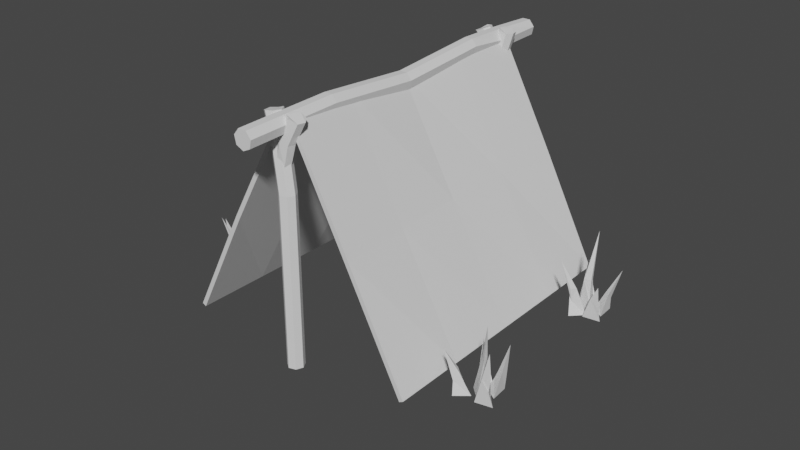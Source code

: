 # Source: HouseTier1.blend  (saved by Blender 2.82.7; exported with 4.5.12 LTS)
import bpy
from mathutils import Matrix  # noqa: F401  (used for matrix-valued properties, if any)

bpy.ops.wm.read_factory_settings(use_empty=True)
scene = bpy.context.scene
scene.name = 'Scene'

# ---- collections
col_collection = bpy.data.collections.new('Collection'); scene.collection.children.link(col_collection)

# ---- materials (node trees are filled in below, after node groups)
mat_material = bpy.data.materials.new('Material')
mat_material.alpha_threshold = 0.0
mat_material.use_transparent_shadow = False
mat_material.line_color = (0.0, 0.0, 0.0, 1.0)

# ---- material node trees
mat_material.use_nodes = True; mat_material.node_tree.nodes.clear()
_N = mat_material.node_tree.nodes; _L = mat_material.node_tree.links
n0 = _N.new('ShaderNodeOutputMaterial'); n0.name = 'Material Output'; n0.location = (300, 300)
n1 = _N.new('ShaderNodeBsdfPrincipled'); n1.name = 'Principled BSDF'; n1.location = (10, 300)
n1.distribution = 'GGX'
n1.subsurface_method = 'BURLEY'
n1.inputs[2].default_value = 0.4
n1.inputs[3].default_value = 1.45
n1.inputs[27].default_value = (0.0, 0.0, 0.0, 1.0)
n1.inputs[28].default_value = 1.0
_L.new(n1.outputs[0], n0.inputs[0])
n0.is_active_output = True

# ---- world
world_world = bpy.data.worlds.new('World'); scene.world = world_world
world_world.use_nodes = True; world_world.node_tree.nodes.clear()
_N = world_world.node_tree.nodes; _L = world_world.node_tree.links
n0 = _N.new('ShaderNodeOutputWorld'); n0.name = 'World Output'; n0.location = (300, 300)
n1 = _N.new('ShaderNodeBackground'); n1.name = 'Background'; n1.location = (10, 300)
n1.inputs[0].default_value = (0.05088, 0.05088, 0.05088, 1.0)
_L.new(n1.outputs[0], n0.inputs[0])
n0.is_active_output = True
world_world.color = (0.05088, 0.05088, 0.05088)
world_world.use_sun_shadow = False
world_world.sun_shadow_jitter_overblur = 0.0

# ---- meshes
me_cube = bpy.data.meshes.new('Cube')
me_cube.from_pydata([(1.925, 1.0, 1.008), (1.0, 1.0, -1.0), (2.707, -1.0, 1.016), (1.0, -1.0, -1.0), (-0.07498, 1.0, 1.008), (-1.0, 1.0, -1.0), (0.7071, -1.0, 1.016), (-1.0, -1.0, -1.0), (-1.0, 0.0, -1.0), (4.861, 0.0, 0.9756), (2.861, 0.0, 0.9756), (1.0, 0.0, -1.0), (-1.0, -0.5, -1.0), (3.043, -0.5, 1.019), (1.339, -0.5, 1.021), (1.0, -0.5, -1.0), (0.9523, 0.5, 1.018), (1.0, 0.5, -1.0), (-1.0, 0.5, -1.0), (2.952, 0.5, 1.018), (1.0, 1.0, 0.0), (-1.0, -1.0, 0.0), (1.0, -1.0, 0.0), (-1.0, 1.0, 0.0), (4.878, 0.0, 0.03559), (1.317, 0.0, 0.02126), (0.5609, -0.5, 0.01432), (2.561, -0.5, 0.01432), (2.561, 0.5, 0.01432), (0.5609, 0.5, 0.01432), (4.438, -1.002, 1.032), (96.24, -0.9978, -0.1259), (3.323, 0.9978, 1.021), (95.58, 1.002, -0.132), (5.599, -1.002, 1.061), (97.4, -0.9977, -0.0969), (4.484, 0.998, 1.05), (96.75, 1.002, -0.103), (97.08, 0.002306, -0.09993), (3.352, -0.002391, 0.9617), (4.513, -0.002242, 0.9907), (95.91, 0.002157, -0.1289), (96.91, 0.5023, -0.1014), (2.402, 0.4977, 1.013), (3.563, 0.4978, 1.042), (95.75, 0.5021, -0.1305), (4.058, -0.5021, 1.046), (96.08, -0.4978, -0.1274), (97.24, -0.4977, -0.09842), (3.193, -0.5023, 1.02), (50.52, -1.0, 0.4545), (51.03, 1.0, 0.4775), (49.87, 1.0, 0.4485), (51.69, -0.9998, 0.4835), (46.32, -0.0003653, 0.4159), (49.04, -6.895e-05, 0.4592), (49.63, 0.5, 0.4647), (48.47, 0.4998, 0.4356), (48.8, -0.5001, 0.4387), (49.96, -0.5, 0.4677)], [], [(13, 14, 6, 2), (22, 2, 6, 21), (29, 16, 4, 23), (12, 15, 3, 7), (27, 13, 2, 22), (23, 4, 0, 20), (28, 19, 9, 24), (18, 17, 11, 8), (26, 14, 10, 25), (19, 16, 10, 9), (21, 6, 14, 26), (24, 9, 13, 27), (8, 11, 15, 12), (9, 10, 14, 13), (0, 4, 16, 19), (5, 1, 17, 18), (20, 0, 19, 28), (25, 10, 16, 29), (8, 25, 29, 18), (1, 20, 28, 17), (11, 24, 27, 15), (7, 21, 26, 12), (12, 26, 25, 8), (17, 28, 24, 11), (5, 23, 20, 1), (15, 27, 22, 3), (18, 29, 23, 5), (3, 22, 21, 7), (43, 44, 36, 32), (52, 32, 36, 51), (59, 46, 34, 53), (42, 45, 33, 37), (57, 43, 32, 52), (53, 34, 30, 50), (58, 49, 39, 54), (48, 47, 41, 38), (56, 44, 40, 55), (49, 46, 40, 39), (51, 36, 44, 56), (54, 39, 43, 57), (38, 41, 45, 42), (39, 40, 44, 43), (30, 34, 46, 49), (35, 31, 47, 48), (50, 30, 49, 58), (55, 40, 46, 59), (38, 55, 59, 48), (31, 50, 58, 47), (41, 54, 57, 45), (37, 51, 56, 42), (42, 56, 55, 38), (47, 58, 54, 41), (35, 53, 50, 31), (45, 57, 52, 33), (48, 59, 53, 35), (33, 52, 51, 37)])
_uv = me_cube.uv_layers.new(name='UVMap')
_uv.uv.foreach_set('vector', [0.625, 0.6875, 0.875, 0.6875, 0.875, 0.75, 0.625, 0.75, 0.5, 0.75, 0.625, 0.75, 0.625, 1.0, 0.5, 1.0, 0.5, 0.1875, 0.625, 0.1875, 0.625, 0.25, 0.5, 0.25, 0.125, 0.6875, 0.375, 0.6875, 0.375, 0.75, 0.125, 0.75, 0.5, 0.6875, 0.625, 0.6875, 0.625, 0.75, 0.5, 0.75, 0.5, 0.25, 0.625, 0.25, 0.625, 0.5, 0.5, 0.5, 0.5, 0.5625, 0.625, 0.5625, 0.625, 0.625, 0.5, 0.625, 0.125, 0.5625, 0.375, 0.5625, 0.375, 0.625, 0.125, 0.625, 0.5, 0.0625, 0.625, 0.0625, 0.625, 0.125, 0.5, 0.125, 0.625, 0.5625, 0.875, 0.5625, 0.875, 0.625, 0.625, 0.625, 0.5, 0.0, 0.625, 0.0, 0.625, 0.0625, 0.5, 0.0625, 0.5, 0.625, 0.625, 0.625, 0.625, 0.6875, 0.5, 0.6875, 0.125, 0.625, 0.375, 0.625, 0.375, 0.6875, 0.125, 0.6875, 0.625, 0.625, 0.875, 0.625, 0.875, 0.6875, 0.625, 0.6875, 0.625, 0.5, 0.875, 0.5, 0.875, 0.5625, 0.625, 0.5625, 0.125, 0.5, 0.375, 0.5, 0.375, 0.5625, 0.125, 0.5625, 0.5, 0.5, 0.625, 0.5, 0.625, 0.5625, 0.5, 0.5625, 0.5, 0.125, 0.625, 0.125, 0.625, 0.1875, 0.5, 0.1875, 0.375, 0.125, 0.5, 0.125, 0.5, 0.1875, 0.375, 0.1875, 0.375, 0.5, 0.5, 0.5, 0.5, 0.5625, 0.375, 0.5625, 0.375, 0.625, 0.5, 0.625, 0.5, 0.6875, 0.375, 0.6875, 0.375, 0.0, 0.5, 0.0, 0.5, 0.0625, 0.375, 0.0625, 0.375, 0.0625, 0.5, 0.0625, 0.5, 0.125, 0.375, 0.125, 0.375, 0.5625, 0.5, 0.5625, 0.5, 0.625, 0.375, 0.625, 0.375, 0.25, 0.5, 0.25, 0.5, 0.5, 0.375, 0.5, 0.375, 0.6875, 0.5, 0.6875, 0.5, 0.75, 0.375, 0.75, 0.375, 0.1875, 0.5, 0.1875, 0.5, 0.25, 0.375, 0.25, 0.375, 0.75, 0.5, 0.75, 0.5, 1.0, 0.375, 1.0, 0.625, 0.6875, 0.875, 0.6875, 0.875, 0.75, 0.625, 0.75, 0.5, 0.75, 0.625, 0.75, 0.625, 1.0, 0.5, 1.0, 0.5, 0.1875, 0.625, 0.1875, 0.625, 0.25, 0.5, 0.25, 0.125, 0.6875, 0.375, 0.6875, 0.375, 0.75, 0.125, 0.75, 0.5, 0.6875, 0.625, 0.6875, 0.625, 0.75, 0.5, 0.75, 0.5, 0.25, 0.625, 0.25, 0.625, 0.5, 0.5, 0.5, 0.5, 0.5625, 0.625, 0.5625, 0.625, 0.625, 0.5, 0.625, 0.125, 0.5625, 0.375, 0.5625, 0.375, 0.625, 0.125, 0.625, 0.5, 0.0625, 0.625, 0.0625, 0.625, 0.125, 0.5, 0.125, 0.625, 0.5625, 0.875, 0.5625, 0.875, 0.625, 0.625, 0.625, 0.5, 0.0, 0.625, 0.0, 0.625, 0.0625, 0.5, 0.0625, 0.5, 0.625, 0.625, 0.625, 0.625, 0.6875, 0.5, 0.6875, 0.125, 0.625, 0.375, 0.625, 0.375, 0.6875, 0.125, 0.6875, 0.625, 0.625, 0.875, 0.625, 0.875, 0.6875, 0.625, 0.6875, 0.625, 0.5, 0.875, 0.5, 0.875, 0.5625, 0.625, 0.5625, 0.125, 0.5, 0.375, 0.5, 0.375, 0.5625, 0.125, 0.5625, 0.5, 0.5, 0.625, 0.5, 0.625, 0.5625, 0.5, 0.5625, 0.5, 0.125, 0.625, 0.125, 0.625, 0.1875, 0.5, 0.1875, 0.375, 0.125, 0.5, 0.125, 0.5, 0.1875, 0.375, 0.1875, 0.375, 0.5, 0.5, 0.5, 0.5, 0.5625, 0.375, 0.5625, 0.375, 0.625, 0.5, 0.625, 0.5, 0.6875, 0.375, 0.6875, 0.375, 0.0, 0.5, 0.0, 0.5, 0.0625, 0.375, 0.0625, 0.375, 0.0625, 0.5, 0.0625, 0.5, 0.125, 0.375, 0.125, 0.375, 0.5625, 0.5, 0.5625, 0.5, 0.625, 0.375, 0.625, 0.375, 0.25, 0.5, 0.25, 0.5, 0.5, 0.375, 0.5, 0.375, 0.6875, 0.5, 0.6875, 0.5, 0.75, 0.375, 0.75, 0.375, 0.1875, 0.5, 0.1875, 0.5, 0.25, 0.375, 0.25, 0.375, 0.75, 0.5, 0.75, 0.5, 1.0, 0.375, 1.0])
me_cube.materials.append(mat_material)
me_cube.use_remesh_preserve_volume = False
me_cube.use_remesh_preserve_attributes = False
me_cube.use_mirror_vertex_groups = False
me_cube.update()
me_cylinder = bpy.data.meshes.new('Cylinder')
me_cylinder.from_pydata([(0.0, 1.0, -1.0), (1.649, 1.0, 0.9293), (0.7818, 0.6235, -1.0), (2.431, 0.6235, 0.911), (0.9749, -0.2225, -1.0), (2.624, -0.2225, 0.911), (0.4339, -0.901, -1.0), (2.083, -0.901, 0.911), (-0.4339, -0.901, -1.0), (1.215, -0.901, 0.934), (-0.9749, -0.2225, -1.0), (0.6744, -0.2225, 0.934), (-0.7818, 0.6235, -1.0), (0.8675, 0.6235, 0.934), (0.5209, 1.0, 0.6017), (1.303, 0.6235, 0.6017), (1.496, -0.2225, 0.6017), (0.9548, -0.901, 0.6017), (0.08704, -0.901, 0.6017), (-0.454, -0.2225, 0.6017), (-0.2609, 0.6235, 0.6017), (0.8202, 1.0, 0.7287), (1.602, 0.6235, 0.7287), (1.795, -0.2225, 0.7287), (1.254, -0.901, 0.7287), (0.3863, -0.901, 0.7287), (-0.1548, -0.2225, 0.7287), (0.03832, 0.6235, 0.7287), (0.7818, 0.6235, 0.3595), (0.9749, -0.2225, 0.3595), (0.4339, -0.901, 0.3595), (-0.4339, -0.901, 0.3595), (-0.9749, -0.2225, 0.3595), (-0.7818, 0.6235, 0.3595), (0.0, 1.0, 0.3595), (-0.8058, -1.412, 0.9262), (-1.602, -1.526, 0.8969), (0.4084, -0.9583, 0.7382), (-0.3781, -0.6692, 0.9367), (-0.6746, 0.1444, 0.9327), (0.8484, -0.2151, 0.7441), (1.431, -0.0512, 0.6227), (0.552, 0.5985, 0.7401), (1.135, 0.6543, 0.6187), (-0.2578, 0.8698, 0.7293), (0.3251, 0.8306, 0.6079), (-1.484, 0.4157, 0.9218), (-0.971, 0.3946, 0.7197), (-0.3882, 0.4943, 0.5629), (-2.137, -0.05956, 0.8897), (-1.051, -0.4694, 0.7187), (-0.4678, -0.3055, 0.5682), (-2.216, -0.9235, 0.8887), (-0.4368, -1.071, 0.7269), (0.1461, -0.9076, 0.5765), (0.9912, -0.7944, 0.6168)], [], [(21, 1, 3, 22), (22, 3, 5, 23), (23, 5, 7, 24), (24, 7, 9, 25), (25, 9, 11, 26), (3, 1, 13, 11, 9, 7, 5), (26, 11, 13, 27), (27, 13, 1, 21), (0, 2, 4, 6, 8, 10, 12), (33, 20, 14, 34), (32, 19, 20, 33), (31, 18, 19, 32), (30, 17, 18, 31), (29, 16, 17, 30), (28, 15, 16, 29), (34, 14, 15, 28), (20, 27, 21, 14), (19, 26, 27, 20), (18, 25, 26, 19), (17, 24, 25, 18), (16, 23, 24, 17), (15, 22, 23, 16), (14, 21, 22, 15), (0, 34, 28, 2), (2, 28, 29, 4), (4, 29, 30, 6), (6, 30, 31, 8), (8, 31, 32, 10), (10, 32, 33, 12), (12, 33, 34, 0), (36, 35, 38, 39, 46, 49, 52), (37, 35, 36, 53), (40, 38, 35, 37), (42, 39, 38, 40), (43, 42, 40, 41), (41, 40, 37, 55), (45, 44, 42, 43), (44, 46, 39, 42), (48, 47, 44, 45), (47, 49, 46, 44), (51, 50, 47, 48), (50, 52, 49, 47), (54, 53, 50, 51), (53, 36, 52, 50), (55, 37, 53, 54)])
_uv = me_cylinder.uv_layers.new(name='UVMap')
_uv.uv.foreach_set('vector', [1.0, 0.9502, 1.0, 1.0, 0.8571, 1.0, 0.8571, 0.9502, 0.8571, 0.9502, 0.8571, 1.0, 0.7143, 1.0, 0.7143, 0.9502, 0.7143, 0.9502, 0.7143, 1.0, 0.5714, 1.0, 0.5714, 0.9502, 0.5714, 0.9502, 0.5714, 1.0, 0.4286, 1.0, 0.4286, 0.9502, 0.4286, 0.9502, 0.4286, 1.0, 0.2857, 1.0, 0.2857, 0.9502, 0.4376, 0.3996, 0.25, 0.49, 0.06236, 0.3996, 0.01602, 0.1966, 0.1459, 0.03377, 0.3541, 0.03377, 0.484, 0.1966, 0.2857, 0.9502, 0.2857, 1.0, 0.1429, 1.0, 0.1429, 0.9502, 0.1429, 0.9502, 0.1429, 1.0, 2.98e-08, 1.0, 2.98e-08, 0.9502, 0.75, 0.49, 0.9376, 0.3996, 0.984, 0.1966, 0.8541, 0.03377, 0.6459, 0.03377, 0.516, 0.1966, 0.5624, 0.3996, 0.1429, 0.8399, 0.1429, 0.9004, 2.98e-08, 0.9004, 2.98e-08, 0.8399, 0.2857, 0.8399, 0.2857, 0.9004, 0.1429, 0.9004, 0.1429, 0.8399, 0.4286, 0.8399, 0.4286, 0.9004, 0.2857, 0.9004, 0.2857, 0.8399, 0.5714, 0.8399, 0.5714, 0.9004, 0.4286, 0.9004, 0.4286, 0.8399, 0.7143, 0.8399, 0.7143, 0.9004, 0.5714, 0.9004, 0.5714, 0.8399, 0.8571, 0.8399, 0.8571, 0.9004, 0.7143, 0.9004, 0.7143, 0.8399, 1.0, 0.8399, 1.0, 0.9004, 0.8571, 0.9004, 0.8571, 0.8399, 0.1429, 0.9004, 0.1429, 0.9502, 2.98e-08, 0.9502, 2.98e-08, 0.9004, 0.2857, 0.9004, 0.2857, 0.9502, 0.1429, 0.9502, 0.1429, 0.9004, 0.4286, 0.9004, 0.4286, 0.9502, 0.2857, 0.9502, 0.2857, 0.9004, 0.5714, 0.9004, 0.5714, 0.9502, 0.4286, 0.9502, 0.4286, 0.9004, 0.7143, 0.9004, 0.7143, 0.9502, 0.5714, 0.9502, 0.5714, 0.9004, 0.8571, 0.9004, 0.8571, 0.9502, 0.7143, 0.9502, 0.7143, 0.9004, 1.0, 0.9004, 1.0, 0.9502, 0.8571, 0.9502, 0.8571, 0.9004, 1.0, 0.5, 1.0, 0.8399, 0.8571, 0.8399, 0.8571, 0.5, 0.8571, 0.5, 0.8571, 0.8399, 0.7143, 0.8399, 0.7143, 0.5, 0.7143, 0.5, 0.7143, 0.8399, 0.5714, 0.8399, 0.5714, 0.5, 0.5714, 0.5, 0.5714, 0.8399, 0.4286, 0.8399, 0.4286, 0.5, 0.4286, 0.5, 0.4286, 0.8399, 0.2857, 0.8399, 0.2857, 0.5, 0.2857, 0.5, 0.2857, 0.8399, 0.1429, 0.8399, 0.1429, 0.5, 0.1429, 0.5, 0.1429, 0.8399, 2.98e-08, 0.8399, 2.98e-08, 0.5, 0.4376, 0.3996, 0.25, 0.49, 0.06236, 0.3996, 0.01602, 0.1966, 0.1459, 0.03377, 0.3541, 0.03377, 0.484, 0.1966, 1.0, 0.9502, 1.0, 1.0, 0.8571, 1.0, 0.8571, 0.9502, 0.1429, 0.9502, 0.1429, 1.0, 2.98e-08, 1.0, 2.98e-08, 0.9502, 0.2857, 0.9502, 0.2857, 1.0, 0.1429, 1.0, 0.1429, 0.9502, 0.2857, 0.9004, 0.2857, 0.9502, 0.1429, 0.9502, 0.1429, 0.9004, 0.1429, 0.9004, 0.1429, 0.9502, 2.98e-08, 0.9502, 2.98e-08, 0.9004, 0.4286, 0.9004, 0.4286, 0.9502, 0.2857, 0.9502, 0.2857, 0.9004, 0.4286, 0.9502, 0.4286, 1.0, 0.2857, 1.0, 0.2857, 0.9502, 0.5714, 0.9004, 0.5714, 0.9502, 0.4286, 0.9502, 0.4286, 0.9004, 0.5714, 0.9502, 0.5714, 1.0, 0.4286, 1.0, 0.4286, 0.9502, 0.7143, 0.9004, 0.7143, 0.9502, 0.5714, 0.9502, 0.5714, 0.9004, 0.7143, 0.9502, 0.7143, 1.0, 0.5714, 1.0, 0.5714, 0.9502, 0.8571, 0.9004, 0.8571, 0.9502, 0.7143, 0.9502, 0.7143, 0.9004, 0.8571, 0.9502, 0.8571, 1.0, 0.7143, 1.0, 0.7143, 0.9502, 1.0, 0.9004, 1.0, 0.9502, 0.8571, 0.9502, 0.8571, 0.9004])
me_cylinder.use_remesh_fix_poles = True
me_cylinder.use_remesh_preserve_attributes = False
me_cylinder.use_mirror_vertex_groups = False
me_cylinder.update()
me_cylinder_001 = bpy.data.meshes.new('Cylinder.001')
me_cylinder_001.from_pydata([(0.0, 0.1258, -1.0), (0.0, 0.07149, 1.0), (0.2502, 0.005356, -1.0), (0.2502, -0.049, 1.0), (0.312, -0.2654, -1.0), (0.312, -0.3197, 1.0), (0.1388, -0.4825, -1.0), (0.1388, -0.5368, 1.0), (-0.1388, -0.4825, -1.0), (-0.1388, -0.5368, 1.0), (-0.312, -0.2654, -1.0), (-0.312, -0.3197, 1.0), (-0.2502, 0.005356, -1.0), (-0.2502, -0.049, 1.0), (0.0, 0.2483, 4.817e-10), (0.2502, 0.1278, 4.817e-10), (0.312, -0.1429, 4.817e-10), (0.1388, -0.36, 4.817e-10), (-0.1388, -0.36, 4.817e-10), (-0.312, -0.1429, 4.817e-10), (-0.2502, 0.1278, 4.817e-10), (0.0, 0.001142, 0.5), (0.2502, -0.1193, 0.5), (0.312, -0.3901, 0.5), (0.1388, -0.6072, 0.5), (-0.1388, -0.6072, 0.5), (-0.312, -0.3901, 0.5), (-0.2502, -0.1193, 0.5), (0.2502, -0.1193, -0.5), (0.312, -0.3901, -0.5), (0.1388, -0.6072, -0.5), (-0.1388, -0.6072, -0.5), (-0.312, -0.3901, -0.5), (-0.2502, -0.1193, -0.5), (0.0, 0.001142, -0.5), (0.2502, 0.04009, -0.75), (0.312, -0.2306, -0.75), (0.1388, -0.571, -0.75), (-0.1388, -0.571, -0.75), (-0.312, -0.3539, -0.75), (-0.2502, -0.08315, -0.75), (0.0, 0.1606, -0.75), (0.0, 0.03602, 0.75), (0.2502, -0.08446, 0.75), (0.312, -0.3552, 0.75), (0.1388, -0.5723, 0.75), (-0.1388, -0.5723, 0.75), (-0.312, -0.3552, 0.75), (-0.2502, -0.08446, 0.75)], [], [(42, 1, 3, 43), (43, 3, 5, 44), (44, 5, 7, 45), (45, 7, 9, 46), (46, 9, 11, 47), (3, 1, 13, 11, 9, 7, 5), (47, 11, 13, 48), (48, 13, 1, 42), (0, 2, 4, 6, 8, 10, 12), (33, 20, 14, 34), (32, 19, 20, 33), (31, 18, 19, 32), (30, 17, 18, 31), (29, 16, 17, 30), (28, 15, 16, 29), (34, 14, 15, 28), (20, 27, 21, 14), (19, 26, 27, 20), (18, 25, 26, 19), (17, 24, 25, 18), (16, 23, 24, 17), (15, 22, 23, 16), (14, 21, 22, 15), (41, 34, 28, 35), (35, 28, 29, 36), (36, 29, 30, 37), (37, 30, 31, 38), (38, 31, 32, 39), (39, 32, 33, 40), (40, 33, 34, 41), (12, 40, 41, 0), (10, 39, 40, 12), (8, 38, 39, 10), (6, 37, 38, 8), (4, 36, 37, 6), (2, 35, 36, 4), (0, 41, 35, 2), (27, 48, 42, 21), (26, 47, 48, 27), (25, 46, 47, 26), (24, 45, 46, 25), (23, 44, 45, 24), (22, 43, 44, 23), (21, 42, 43, 22)])
_uv = me_cylinder_001.uv_layers.new(name='UVMap')
_uv.uv.foreach_set('vector', [1.0, 0.9375, 1.0, 1.0, 0.8571, 1.0, 0.8571, 0.9375, 0.8571, 0.9375, 0.8571, 1.0, 0.7143, 1.0, 0.7143, 0.9375, 0.7143, 0.9375, 0.7143, 1.0, 0.5714, 1.0, 0.5714, 0.9375, 0.5714, 0.9375, 0.5714, 1.0, 0.4286, 1.0, 0.4286, 0.9375, 0.4286, 0.9375, 0.4286, 1.0, 0.2857, 1.0, 0.2857, 0.9375, 0.4376, 0.3996, 0.25, 0.49, 0.06236, 0.3996, 0.01602, 0.1966, 0.1459, 0.03377, 0.3541, 0.03377, 0.484, 0.1966, 0.2857, 0.9375, 0.2857, 1.0, 0.1429, 1.0, 0.1429, 0.9375, 0.1429, 0.9375, 0.1429, 1.0, 2.98e-08, 1.0, 2.98e-08, 0.9375, 0.75, 0.49, 0.9376, 0.3996, 0.984, 0.1966, 0.8541, 0.03377, 0.6459, 0.03377, 0.516, 0.1966, 0.5624, 0.3996, 0.1429, 0.625, 0.1429, 0.75, 2.98e-08, 0.75, 2.98e-08, 0.625, 0.2857, 0.625, 0.2857, 0.75, 0.1429, 0.75, 0.1429, 0.625, 0.4286, 0.625, 0.4286, 0.75, 0.2857, 0.75, 0.2857, 0.625, 0.5714, 0.625, 0.5714, 0.75, 0.4286, 0.75, 0.4286, 0.625, 0.7143, 0.625, 0.7143, 0.75, 0.5714, 0.75, 0.5714, 0.625, 0.8571, 0.625, 0.8571, 0.75, 0.7143, 0.75, 0.7143, 0.625, 1.0, 0.625, 1.0, 0.75, 0.8571, 0.75, 0.8571, 0.625, 0.1429, 0.75, 0.1429, 0.875, 2.98e-08, 0.875, 2.98e-08, 0.75, 0.2857, 0.75, 0.2857, 0.875, 0.1429, 0.875, 0.1429, 0.75, 0.4286, 0.75, 0.4286, 0.875, 0.2857, 0.875, 0.2857, 0.75, 0.5714, 0.75, 0.5714, 0.875, 0.4286, 0.875, 0.4286, 0.75, 0.7143, 0.75, 0.7143, 0.875, 0.5714, 0.875, 0.5714, 0.75, 0.8571, 0.75, 0.8571, 0.875, 0.7143, 0.875, 0.7143, 0.75, 1.0, 0.75, 1.0, 0.875, 0.8571, 0.875, 0.8571, 0.75, 1.0, 0.5625, 1.0, 0.625, 0.8571, 0.625, 0.8571, 0.5625, 0.8571, 0.5625, 0.8571, 0.625, 0.7143, 0.625, 0.7143, 0.5625, 0.7143, 0.5625, 0.7143, 0.625, 0.5714, 0.625, 0.5714, 0.5625, 0.5714, 0.5625, 0.5714, 0.625, 0.4286, 0.625, 0.4286, 0.5625, 0.4286, 0.5625, 0.4286, 0.625, 0.2857, 0.625, 0.2857, 0.5625, 0.2857, 0.5625, 0.2857, 0.625, 0.1429, 0.625, 0.1429, 0.5625, 0.1429, 0.5625, 0.1429, 0.625, 2.98e-08, 0.625, 2.98e-08, 0.5625, 0.1429, 0.5, 0.1429, 0.5625, 2.98e-08, 0.5625, 2.98e-08, 0.5, 0.2857, 0.5, 0.2857, 0.5625, 0.1429, 0.5625, 0.1429, 0.5, 0.4286, 0.5, 0.4286, 0.5625, 0.2857, 0.5625, 0.2857, 0.5, 0.5714, 0.5, 0.5714, 0.5625, 0.4286, 0.5625, 0.4286, 0.5, 0.7143, 0.5, 0.7143, 0.5625, 0.5714, 0.5625, 0.5714, 0.5, 0.8571, 0.5, 0.8571, 0.5625, 0.7143, 0.5625, 0.7143, 0.5, 1.0, 0.5, 1.0, 0.5625, 0.8571, 0.5625, 0.8571, 0.5, 0.1429, 0.875, 0.1429, 0.9375, 2.98e-08, 0.9375, 2.98e-08, 0.875, 0.2857, 0.875, 0.2857, 0.9375, 0.1429, 0.9375, 0.1429, 0.875, 0.4286, 0.875, 0.4286, 0.9375, 0.2857, 0.9375, 0.2857, 0.875, 0.5714, 0.875, 0.5714, 0.9375, 0.4286, 0.9375, 0.4286, 0.875, 0.7143, 0.875, 0.7143, 0.9375, 0.5714, 0.9375, 0.5714, 0.875, 0.8571, 0.875, 0.8571, 0.9375, 0.7143, 0.9375, 0.7143, 0.875, 1.0, 0.875, 1.0, 0.9375, 0.8571, 0.9375, 0.8571, 0.875])
me_cylinder_001.use_remesh_fix_poles = True
me_cylinder_001.use_remesh_preserve_attributes = False
me_cylinder_001.use_mirror_vertex_groups = False
me_cylinder_001.update()
me_cylinder_004 = bpy.data.meshes.new('Cylinder.004')
me_cylinder_004.from_pydata([(1.513, -33.91, 0.9262), (2.318, -33.93, 0.8969), (0.2393, -34.15, 0.7382), (0.9647, -34.57, 0.9367), (1.117, -35.42, 0.9327), (-0.3215, -34.8, 0.7441), (-0.9238, -34.86, 0.6227), (-0.1687, -35.66, 0.7401), (-0.7525, -35.61, 0.6187), (0.5826, -36.06, 0.7293), (0.01509, -35.92, 0.6079), (1.869, -35.82, 0.9218), (1.367, -35.71, 0.7197), (0.7754, -35.71, 0.5629), (2.593, -35.47, 0.8897), (1.593, -34.88, 0.7187), (0.9908, -34.94, 0.5682), (2.819, -34.63, 0.8887), (1.091, -34.18, 0.7269), (0.4891, -34.24, 0.5765), (-0.363, -34.21, 0.6168), (0.3064, -36.15, -1.0), (-0.3995, -35.64, -1.0), (1.141, -35.91, -1.0), (0.3064, -36.15, 0.3595), (-0.2069, -36.06, 0.6017), (-0.3995, -35.64, 0.3595), (1.141, -35.91, 0.3595), (0.6279, -35.82, 0.6017), (1.476, -35.11, 0.3595), (1.476, -35.11, -1.0), (0.963, -35.02, 0.6017), (1.059, -34.35, 0.3595), (1.059, -34.35, -1.0), (0.5461, -34.26, 0.6017), (0.2044, -34.2, 0.3595), (0.2044, -34.2, -1.0), (-0.3089, -34.11, 0.6017), (-0.4448, -34.77, 0.3595), (-0.4448, -34.77, -1.0), (-0.9581, -34.68, 0.6017), (-1.253, -34.63, 0.7287), (-0.9127, -35.55, 0.6017), (-1.207, -35.5, 0.7287), (-2.024, -35.36, 0.911), (-0.5017, -36.0, 0.7287), (-1.319, -35.86, 0.9293), (0.3331, -35.77, 0.7287), (-0.4839, -35.63, 0.934), (0.6682, -34.97, 0.7287), (-0.1488, -34.83, 0.934), (0.2513, -34.21, 0.7287), (-0.5657, -34.06, 0.934), (-0.6037, -34.06, 0.7287), (-1.421, -33.92, 0.911), (-2.07, -34.49, 0.911)], [], [(1, 0, 3, 4, 11, 14, 17), (2, 0, 1, 18), (5, 3, 0, 2), (7, 4, 3, 5), (8, 7, 5, 6), (6, 5, 2, 20), (10, 9, 7, 8), (9, 11, 4, 7), (13, 12, 9, 10), (12, 14, 11, 9), (16, 15, 12, 13), (15, 17, 14, 12), (19, 18, 15, 16), (18, 1, 17, 15), (20, 2, 18, 19), (21, 24, 26, 22), (21, 22, 39, 36, 33, 30, 23), (23, 27, 24, 21), (24, 25, 42, 26), (27, 28, 25, 24), (30, 29, 27, 23), (29, 31, 28, 27), (33, 32, 29, 30), (32, 34, 31, 29), (36, 35, 32, 33), (35, 37, 34, 32), (39, 38, 35, 36), (38, 40, 37, 35), (22, 26, 38, 39), (26, 42, 40, 38), (42, 43, 41, 40), (40, 41, 53, 37), (25, 45, 43, 42), (43, 44, 55, 41), (45, 46, 44, 43), (47, 48, 46, 45), (28, 47, 45, 25), (31, 49, 47, 28), (49, 50, 48, 47), (34, 51, 49, 31), (51, 52, 50, 49), (37, 53, 51, 34), (53, 54, 52, 51), (41, 55, 54, 53), (44, 46, 48, 50, 52, 54, 55)])
_uv = me_cylinder_004.uv_layers.new(name='UVMap')
_uv.uv.foreach_set('vector', [0.4376, 0.3996, 0.25, 0.49, 0.06236, 0.3996, 0.01602, 0.1966, 0.1459, 0.03377, 0.3541, 0.03377, 0.484, 0.1966, 1.0, 0.9502, 1.0, 1.0, 0.8571, 1.0, 0.8571, 0.9502, 0.1429, 0.9502, 0.1429, 1.0, 2.98e-08, 1.0, 2.98e-08, 0.9502, 0.2857, 0.9502, 0.2857, 1.0, 0.1429, 1.0, 0.1429, 0.9502, 0.2857, 0.9004, 0.2857, 0.9502, 0.1429, 0.9502, 0.1429, 0.9004, 0.1429, 0.9004, 0.1429, 0.9502, 2.98e-08, 0.9502, 2.98e-08, 0.9004, 0.4286, 0.9004, 0.4286, 0.9502, 0.2857, 0.9502, 0.2857, 0.9004, 0.4286, 0.9502, 0.4286, 1.0, 0.2857, 1.0, 0.2857, 0.9502, 0.5714, 0.9004, 0.5714, 0.9502, 0.4286, 0.9502, 0.4286, 0.9004, 0.5714, 0.9502, 0.5714, 1.0, 0.4286, 1.0, 0.4286, 0.9502, 0.7143, 0.9004, 0.7143, 0.9502, 0.5714, 0.9502, 0.5714, 0.9004, 0.7143, 0.9502, 0.7143, 1.0, 0.5714, 1.0, 0.5714, 0.9502, 0.8571, 0.9004, 0.8571, 0.9502, 0.7143, 0.9502, 0.7143, 0.9004, 0.8571, 0.9502, 0.8571, 1.0, 0.7143, 1.0, 0.7143, 0.9502, 1.0, 0.9004, 1.0, 0.9502, 0.8571, 0.9502, 0.8571, 0.9004, 1.0, 0.5, 1.0, 0.8399, 0.8571, 0.8399, 0.8571, 0.5, 0.75, 0.49, 0.9376, 0.3996, 0.984, 0.1966, 0.8541, 0.03377, 0.6459, 0.03377, 0.516, 0.1966, 0.5624, 0.3996, 0.1429, 0.5, 0.1429, 0.8399, 2.98e-08, 0.8399, 2.98e-08, 0.5, 1.0, 0.8399, 1.0, 0.9004, 0.8571, 0.9004, 0.8571, 0.8399, 0.1429, 0.8399, 0.1429, 0.9004, 2.98e-08, 0.9004, 2.98e-08, 0.8399, 0.2857, 0.5, 0.2857, 0.8399, 0.1429, 0.8399, 0.1429, 0.5, 0.2857, 0.8399, 0.2857, 0.9004, 0.1429, 0.9004, 0.1429, 0.8399, 0.4286, 0.5, 0.4286, 0.8399, 0.2857, 0.8399, 0.2857, 0.5, 0.4286, 0.8399, 0.4286, 0.9004, 0.2857, 0.9004, 0.2857, 0.8399, 0.5714, 0.5, 0.5714, 0.8399, 0.4286, 0.8399, 0.4286, 0.5, 0.5714, 0.8399, 0.5714, 0.9004, 0.4286, 0.9004, 0.4286, 0.8399, 0.7143, 0.5, 0.7143, 0.8399, 0.5714, 0.8399, 0.5714, 0.5, 0.7143, 0.8399, 0.7143, 0.9004, 0.5714, 0.9004, 0.5714, 0.8399, 0.8571, 0.5, 0.8571, 0.8399, 0.7143, 0.8399, 0.7143, 0.5, 0.8571, 0.8399, 0.8571, 0.9004, 0.7143, 0.9004, 0.7143, 0.8399, 0.8571, 0.9004, 0.8571, 0.9502, 0.7143, 0.9502, 0.7143, 0.9004, 0.7143, 0.9004, 0.7143, 0.9502, 0.5714, 0.9502, 0.5714, 0.9004, 1.0, 0.9004, 1.0, 0.9502, 0.8571, 0.9502, 0.8571, 0.9004, 0.8571, 0.9502, 0.8571, 1.0, 0.7143, 1.0, 0.7143, 0.9502, 1.0, 0.9502, 1.0, 1.0, 0.8571, 1.0, 0.8571, 0.9502, 0.1429, 0.9502, 0.1429, 1.0, 2.98e-08, 1.0, 2.98e-08, 0.9502, 0.1429, 0.9004, 0.1429, 0.9502, 2.98e-08, 0.9502, 2.98e-08, 0.9004, 0.2857, 0.9004, 0.2857, 0.9502, 0.1429, 0.9502, 0.1429, 0.9004, 0.2857, 0.9502, 0.2857, 1.0, 0.1429, 1.0, 0.1429, 0.9502, 0.4286, 0.9004, 0.4286, 0.9502, 0.2857, 0.9502, 0.2857, 0.9004, 0.4286, 0.9502, 0.4286, 1.0, 0.2857, 1.0, 0.2857, 0.9502, 0.5714, 0.9004, 0.5714, 0.9502, 0.4286, 0.9502, 0.4286, 0.9004, 0.5714, 0.9502, 0.5714, 1.0, 0.4286, 1.0, 0.4286, 0.9502, 0.7143, 0.9502, 0.7143, 1.0, 0.5714, 1.0, 0.5714, 0.9502, 0.4376, 0.3996, 0.25, 0.49, 0.06236, 0.3996, 0.01602, 0.1966, 0.1459, 0.03377, 0.3541, 0.03377, 0.484, 0.1966])
me_cylinder_004.use_remesh_fix_poles = True
me_cylinder_004.use_remesh_preserve_attributes = False
me_cylinder_004.use_mirror_vertex_groups = False
me_cylinder_004.update()
me_cone = bpy.data.meshes.new('Cone')
me_cone.from_pydata([(0.0, 0.35, -1.0), (0.3031, -0.175, -1.0), (-0.3031, -0.175, -1.0), (-0.4409, 0.0, 1.0), (-0.2839, -0.0875, 0.0), (-0.06889, -0.0875, 0.0), (-0.2204, 0.175, 0.0), (-0.2026, -0.04077, -0.5), (0.1532, -0.2522, -1.0), (0.6984, -0.1045, -1.0), (0.6555, -0.6328, -1.0), (0.4712, -0.7167, 0.7078), (0.5848, -0.4042, -0.2922), (0.6416, -0.2987, -0.6033), (0.3122, -0.4844, -0.1889), (0.5634, -0.6541, -0.5094), (0.8522, 0.5794, -1.0), (0.314, 0.4084, -1.0), (0.3358, 0.9844, -1.0), (0.5145, 1.25, 0.571), (0.4145, 0.7732, -0.2379), (0.3624, 0.6048, -0.6033), (0.6834, 0.8046, -0.1889), (0.4252, 0.9633, -0.5094), (0.7689, -0.3102, -1.0), (0.6413, 0.2399, -1.0), (1.214, 0.1723, -1.0), (1.464, -0.02705, 0.3299), (0.997, 0.1106, -0.3153), (0.8332, 0.176, -0.6807), (1.007, -0.1414, -0.2896), (1.186, 0.08486, -0.5094), (0.149, 0.271, -0.9367), (0.6617, 0.3151, -0.9367), (0.4895, -0.1323, -0.9367), (0.272, 0.007978, 1.486), (0.4191, -0.04816, 0.283), (0.5128, 0.1113, 0.2393), (0.2105, 0.08965, 0.2443), (0.4125, -0.04417, -0.3282)], [], [(6, 3, 5), (5, 3, 4, 7), (7, 4, 3, 6), (0, 1, 2), (2, 7, 6, 0), (1, 5, 7, 2), (0, 6, 5, 1), (14, 11, 12, 13), (13, 12, 11, 15), (15, 11, 14), (8, 9, 10), (10, 15, 14, 8), (9, 13, 15, 10), (8, 14, 13, 9), (22, 19, 20, 21), (21, 20, 19, 23), (23, 19, 22), (16, 17, 18), (18, 23, 22, 16), (17, 21, 23, 18), (16, 22, 21, 17), (30, 27, 28, 29), (29, 28, 27, 31), (31, 27, 30), (24, 25, 26), (26, 31, 30, 24), (25, 29, 31, 26), (24, 30, 29, 25), (38, 35, 37), (37, 35, 36, 39), (39, 36, 35, 38), (32, 33, 34), (34, 39, 38, 32), (33, 37, 39, 34), (32, 38, 37, 33)])
_uv = me_cone.uv_layers.new(name='UVMap')
_uv.uv.foreach_set('vector', [0.25, 0.37, 0.25, 0.25, 0.3539, 0.19, 0.3539, 0.19, 0.25, 0.25, 0.1461, 0.19, 0.09412, 0.16, 0.09412, 0.16, 0.1461, 0.19, 0.25, 0.25, 0.25, 0.37, 0.75, 0.49, 0.9578, 0.13, 0.5422, 0.13, 0.04215, 0.13, 0.09412, 0.16, 0.25, 0.37, 0.25, 0.49, 0.4578, 0.13, 0.3539, 0.19, 0.09412, 0.16, 0.04215, 0.13, 0.25, 0.49, 0.25, 0.37, 0.3539, 0.19, 0.4578, 0.13, 0.25, 0.37, 0.25, 0.25, 0.3539, 0.19, 0.4059, 0.16, 0.4059, 0.16, 0.3539, 0.19, 0.25, 0.25, 0.1461, 0.19, 0.1461, 0.19, 0.25, 0.25, 0.25, 0.37, 0.75, 0.49, 0.9578, 0.13, 0.5422, 0.13, 0.04215, 0.13, 0.1461, 0.19, 0.25, 0.37, 0.25, 0.49, 0.4578, 0.13, 0.4059, 0.16, 0.1461, 0.19, 0.04215, 0.13, 0.25, 0.49, 0.25, 0.37, 0.4059, 0.16, 0.4578, 0.13, 0.25, 0.37, 0.25, 0.25, 0.3539, 0.19, 0.4059, 0.16, 0.4059, 0.16, 0.3539, 0.19, 0.25, 0.25, 0.1461, 0.19, 0.1461, 0.19, 0.25, 0.25, 0.25, 0.37, 0.75, 0.49, 0.9578, 0.13, 0.5422, 0.13, 0.04215, 0.13, 0.1461, 0.19, 0.25, 0.37, 0.25, 0.49, 0.4578, 0.13, 0.4059, 0.16, 0.1461, 0.19, 0.04215, 0.13, 0.25, 0.49, 0.25, 0.37, 0.4059, 0.16, 0.4578, 0.13, 0.25, 0.37, 0.25, 0.25, 0.3539, 0.19, 0.4059, 0.16, 0.4059, 0.16, 0.3539, 0.19, 0.25, 0.25, 0.1461, 0.19, 0.1461, 0.19, 0.25, 0.25, 0.25, 0.37, 0.75, 0.49, 0.9578, 0.13, 0.5422, 0.13, 0.04215, 0.13, 0.1461, 0.19, 0.25, 0.37, 0.25, 0.49, 0.4578, 0.13, 0.4059, 0.16, 0.1461, 0.19, 0.04215, 0.13, 0.25, 0.49, 0.25, 0.37, 0.4059, 0.16, 0.4578, 0.13, 0.25, 0.37, 0.25, 0.25, 0.3539, 0.19, 0.3539, 0.19, 0.25, 0.25, 0.1461, 0.19, 0.09412, 0.16, 0.09412, 0.16, 0.1461, 0.19, 0.25, 0.25, 0.25, 0.37, 0.75, 0.49, 0.9578, 0.13, 0.5422, 0.13, 0.04215, 0.13, 0.09412, 0.16, 0.25, 0.37, 0.25, 0.49, 0.4578, 0.13, 0.3539, 0.19, 0.09412, 0.16, 0.04215, 0.13, 0.25, 0.49, 0.25, 0.37, 0.3539, 0.19, 0.4578, 0.13])
me_cone.use_remesh_fix_poles = True
me_cone.use_remesh_preserve_attributes = False
me_cone.use_mirror_vertex_groups = False
me_cone.update()
me_cone_006 = bpy.data.meshes.new('Cone.006')
me_cone_006.from_pydata([(0.0, 0.35, -1.0), (0.1858, -0.1833, -1.0), (-0.3442, -0.1779, -1.0), (-0.4409, 0.0, 0.3598), (-0.1212, -0.0912, -0.2922), (-0.01189, -0.1404, -0.6033), (-0.2204, 0.175, -0.1889), (-0.372, -0.0875, -0.5094), (0.5898, 0.5454, -1.0), (0.08756, 0.206, -1.0), (0.04473, 0.8107, -1.0), (0.1971, 1.136, 1.0), (0.1334, 0.7977, 0.0), (0.1486, 0.5832, 0.0), (0.3997, 0.7529, 0.0), (0.1857, 0.7199, -0.5), (0.8789, -0.2885, -1.0), (0.6702, 0.2363, -1.0), (1.246, 0.2553, -1.0), (1.584, -0.04656, 0.3484), (1.041, 0.1618, -0.2379), (0.8696, 0.202, -0.6033), (1.092, -0.1041, -0.1889), (1.232, 0.1646, -0.5094), (-0.01444, -0.2682, -1.0), (0.5253, -0.102, -1.0), (0.4983, -0.6779, -1.0), (0.3172, -0.9416, 0.5882), (0.4215, -0.466, -0.3153), (0.4752, -0.298, -0.6807), (0.1707, -0.4936, -0.2896), (0.4091, -0.656, -0.5094), (0.5216, 0.3912, -0.9367), (0.6018, -0.1171, -0.9367), (0.1434, 0.02302, -0.9367), (0.4023, -0.06908, 2.033), (0.2223, 0.0992, 0.283), (0.388, 0.01701, 0.2393), (0.345, 0.317, 0.2443), (0.2258, 0.1061, -0.3282)], [], [(6, 3, 4, 5), (5, 4, 3, 7), (7, 3, 6), (0, 1, 2), (2, 7, 6, 0), (1, 5, 7, 2), (0, 6, 5, 1), (14, 11, 13), (13, 11, 12, 15), (15, 12, 11, 14), (8, 9, 10), (10, 15, 14, 8), (9, 13, 15, 10), (8, 14, 13, 9), (22, 19, 20, 21), (21, 20, 19, 23), (23, 19, 22), (16, 17, 18), (18, 23, 22, 16), (17, 21, 23, 18), (16, 22, 21, 17), (30, 27, 28, 29), (29, 28, 27, 31), (31, 27, 30), (24, 25, 26), (26, 31, 30, 24), (25, 29, 31, 26), (24, 30, 29, 25), (38, 35, 37), (37, 35, 36, 39), (39, 36, 35, 38), (32, 33, 34), (34, 39, 38, 32), (33, 37, 39, 34), (32, 38, 37, 33)])
_uv = me_cone_006.uv_layers.new(name='UVMap')
_uv.uv.foreach_set('vector', [0.25, 0.37, 0.25, 0.25, 0.3539, 0.19, 0.4059, 0.16, 0.4059, 0.16, 0.3539, 0.19, 0.25, 0.25, 0.1461, 0.19, 0.1461, 0.19, 0.25, 0.25, 0.25, 0.37, 0.75, 0.49, 0.9578, 0.13, 0.5422, 0.13, 0.04215, 0.13, 0.1461, 0.19, 0.25, 0.37, 0.25, 0.49, 0.4578, 0.13, 0.4059, 0.16, 0.1461, 0.19, 0.04215, 0.13, 0.25, 0.49, 0.25, 0.37, 0.4059, 0.16, 0.4578, 0.13, 0.25, 0.37, 0.25, 0.25, 0.3539, 0.19, 0.3539, 0.19, 0.25, 0.25, 0.1461, 0.19, 0.09412, 0.16, 0.09412, 0.16, 0.1461, 0.19, 0.25, 0.25, 0.25, 0.37, 0.75, 0.49, 0.9578, 0.13, 0.5422, 0.13, 0.04215, 0.13, 0.09412, 0.16, 0.25, 0.37, 0.25, 0.49, 0.4578, 0.13, 0.3539, 0.19, 0.09412, 0.16, 0.04215, 0.13, 0.25, 0.49, 0.25, 0.37, 0.3539, 0.19, 0.4578, 0.13, 0.25, 0.37, 0.25, 0.25, 0.3539, 0.19, 0.4059, 0.16, 0.4059, 0.16, 0.3539, 0.19, 0.25, 0.25, 0.1461, 0.19, 0.1461, 0.19, 0.25, 0.25, 0.25, 0.37, 0.75, 0.49, 0.9578, 0.13, 0.5422, 0.13, 0.04215, 0.13, 0.1461, 0.19, 0.25, 0.37, 0.25, 0.49, 0.4578, 0.13, 0.4059, 0.16, 0.1461, 0.19, 0.04215, 0.13, 0.25, 0.49, 0.25, 0.37, 0.4059, 0.16, 0.4578, 0.13, 0.25, 0.37, 0.25, 0.25, 0.3539, 0.19, 0.4059, 0.16, 0.4059, 0.16, 0.3539, 0.19, 0.25, 0.25, 0.1461, 0.19, 0.1461, 0.19, 0.25, 0.25, 0.25, 0.37, 0.75, 0.49, 0.9578, 0.13, 0.5422, 0.13, 0.04215, 0.13, 0.1461, 0.19, 0.25, 0.37, 0.25, 0.49, 0.4578, 0.13, 0.4059, 0.16, 0.1461, 0.19, 0.04215, 0.13, 0.25, 0.49, 0.25, 0.37, 0.4059, 0.16, 0.4578, 0.13, 0.25, 0.37, 0.25, 0.25, 0.3539, 0.19, 0.3539, 0.19, 0.25, 0.25, 0.1461, 0.19, 0.09412, 0.16, 0.09412, 0.16, 0.1461, 0.19, 0.25, 0.25, 0.25, 0.37, 0.75, 0.49, 0.9578, 0.13, 0.5422, 0.13, 0.04215, 0.13, 0.09412, 0.16, 0.25, 0.37, 0.25, 0.49, 0.4578, 0.13, 0.3539, 0.19, 0.09412, 0.16, 0.04215, 0.13, 0.25, 0.49, 0.25, 0.37, 0.3539, 0.19, 0.4578, 0.13])
me_cone_006.use_remesh_fix_poles = True
me_cone_006.use_remesh_preserve_attributes = False
me_cone_006.use_mirror_vertex_groups = False
me_cone_006.update()
me_cone_014 = bpy.data.meshes.new('Cone.014')
me_cone_014.from_pydata([(0.0, 0.35, -1.0), (0.263, -0.0922, -1.0), (-0.2147, -0.1322, -1.0), (0.06001, -0.1216, 1.472), (-0.1696, -0.03217, 0.01516), (0.01473, -0.04703, -0.02125), (-0.1365, 0.2156, -0.0171), (-0.1689, -0.02446, -0.4935), (0.2515, 0.6102, -1.053), (-0.289, 0.3356, -1.053), (-0.2566, 0.941, -1.053), (-0.1387, 1.572, 0.6119), (-0.1702, 0.9172, -0.2204), (-0.1817, 0.7024, -0.2204), (0.0885, 0.8397, -0.2204), (-0.1279, 0.8335, -0.6365), (-0.4691, 0.1183, -1.053), (-0.09869, -0.3081, -1.053), (-0.5929, -0.4997, -1.053), (-0.7487, -0.3703, 0.07903), (-0.4179, -0.3364, -0.4636), (-0.2982, -0.3415, -0.7225), (-0.6089, -0.126, -0.3776), (-0.6522, -0.426, -0.6443), (0.4007, -0.3576, -1.053), (0.2927, 0.1968, -1.053), (0.8624, 0.1089, -1.053), (1.105, -0.09921, 0.2692), (0.6436, 0.05492, -0.4828), (0.4823, 0.1261, -0.7869), (0.6445, -0.1973, -0.4614), (0.8312, 0.02251, -0.6443)], [], [(6, 3, 5), (5, 3, 4, 7), (7, 4, 3, 6), (0, 1, 2), (2, 7, 6, 0), (1, 5, 7, 2), (0, 6, 5, 1), (14, 11, 13), (13, 11, 12, 15), (15, 12, 11, 14), (8, 9, 10), (10, 15, 14, 8), (9, 13, 15, 10), (8, 14, 13, 9), (22, 19, 20, 21), (21, 20, 19, 23), (23, 19, 22), (16, 17, 18), (18, 23, 22, 16), (17, 21, 23, 18), (16, 22, 21, 17), (30, 27, 28, 29), (29, 28, 27, 31), (31, 27, 30), (24, 25, 26), (26, 31, 30, 24), (25, 29, 31, 26), (24, 30, 29, 25)])
_uv = me_cone_014.uv_layers.new(name='UVMap')
_uv.uv.foreach_set('vector', [0.25, 0.37, 0.25, 0.25, 0.3539, 0.19, 0.3539, 0.19, 0.25, 0.25, 0.1461, 0.19, 0.09412, 0.16, 0.09412, 0.16, 0.1461, 0.19, 0.25, 0.25, 0.25, 0.37, 0.75, 0.49, 0.9578, 0.13, 0.5422, 0.13, 0.04215, 0.13, 0.09412, 0.16, 0.25, 0.37, 0.25, 0.49, 0.4578, 0.13, 0.3539, 0.19, 0.09412, 0.16, 0.04215, 0.13, 0.25, 0.49, 0.25, 0.37, 0.3539, 0.19, 0.4578, 0.13, 0.25, 0.37, 0.25, 0.25, 0.3539, 0.19, 0.3539, 0.19, 0.25, 0.25, 0.1461, 0.19, 0.09412, 0.16, 0.09412, 0.16, 0.1461, 0.19, 0.25, 0.25, 0.25, 0.37, 0.75, 0.49, 0.9578, 0.13, 0.5422, 0.13, 0.04215, 0.13, 0.09412, 0.16, 0.25, 0.37, 0.25, 0.49, 0.4578, 0.13, 0.3539, 0.19, 0.09412, 0.16, 0.04215, 0.13, 0.25, 0.49, 0.25, 0.37, 0.3539, 0.19, 0.4578, 0.13, 0.25, 0.37, 0.25, 0.25, 0.3539, 0.19, 0.4059, 0.16, 0.4059, 0.16, 0.3539, 0.19, 0.25, 0.25, 0.1461, 0.19, 0.1461, 0.19, 0.25, 0.25, 0.25, 0.37, 0.75, 0.49, 0.9578, 0.13, 0.5422, 0.13, 0.04215, 0.13, 0.1461, 0.19, 0.25, 0.37, 0.25, 0.49, 0.4578, 0.13, 0.4059, 0.16, 0.1461, 0.19, 0.04215, 0.13, 0.25, 0.49, 0.25, 0.37, 0.4059, 0.16, 0.4578, 0.13, 0.25, 0.37, 0.25, 0.25, 0.3539, 0.19, 0.4059, 0.16, 0.4059, 0.16, 0.3539, 0.19, 0.25, 0.25, 0.1461, 0.19, 0.1461, 0.19, 0.25, 0.25, 0.25, 0.37, 0.75, 0.49, 0.9578, 0.13, 0.5422, 0.13, 0.04215, 0.13, 0.1461, 0.19, 0.25, 0.37, 0.25, 0.49, 0.4578, 0.13, 0.4059, 0.16, 0.1461, 0.19, 0.04215, 0.13, 0.25, 0.49, 0.25, 0.37, 0.4059, 0.16, 0.4578, 0.13])
me_cone_014.use_remesh_fix_poles = True
me_cone_014.use_remesh_preserve_attributes = False
me_cone_014.use_mirror_vertex_groups = False
me_cone_014.update()
me_cone_015 = bpy.data.meshes.new('Cone.015')
me_cone_015.from_pydata([(0.0, 0.35, -1.0), (0.3031, -0.175, -1.0), (-0.3031, -0.175, -1.0), (-0.6923, 0.2161, 1.48), (-0.2839, -0.0875, 0.0), (-0.06889, -0.0875, 0.0), (-0.2204, 0.175, 0.0), (-0.2026, -0.04077, -0.5), (0.5298, -0.3432, -1.0), (0.9357, 0.04943, -1.0), (1.153, -0.4338, -1.0), (1.033, -0.5963, 0.3598), (0.9811, -0.2678, -0.2922), (0.9798, -0.148, -0.6033), (0.7812, -0.4698, -0.1889), (1.083, -0.497, -0.5094), (0.9584, 0.5508, -1.0), (0.4107, 0.4133, -1.0), (0.468, 0.9869, -1.0), (0.6628, 1.241, 0.5882), (0.5336, 0.7713, -0.3153), (0.4711, 0.6064, -0.6807), (0.7854, 0.7857, -0.2896), (0.5559, 0.9604, -0.5094), (0.2733, 0.1128, -0.9367), (0.7008, 0.3991, -0.9367), (0.7663, -0.07578, -0.9367), (0.6783, -0.2174, 0.9918), (0.664, -0.03615, 0.283), (0.669, 0.1487, 0.2393), (0.432, 0.09792, 0.2443), (0.6563, -0.03586, -0.3282)], [], [(6, 3, 5), (5, 3, 4, 7), (7, 4, 3, 6), (0, 1, 2), (2, 7, 6, 0), (1, 5, 7, 2), (0, 6, 5, 1), (14, 11, 12, 13), (13, 12, 11, 15), (15, 11, 14), (8, 9, 10), (10, 15, 14, 8), (9, 13, 15, 10), (8, 14, 13, 9), (22, 19, 20, 21), (21, 20, 19, 23), (23, 19, 22), (16, 17, 18), (18, 23, 22, 16), (17, 21, 23, 18), (16, 22, 21, 17), (30, 27, 29), (29, 27, 28, 31), (31, 28, 27, 30), (24, 25, 26), (26, 31, 30, 24), (25, 29, 31, 26), (24, 30, 29, 25)])
_uv = me_cone_015.uv_layers.new(name='UVMap')
_uv.uv.foreach_set('vector', [0.25, 0.37, 0.25, 0.25, 0.3539, 0.19, 0.3539, 0.19, 0.25, 0.25, 0.1461, 0.19, 0.09412, 0.16, 0.09412, 0.16, 0.1461, 0.19, 0.25, 0.25, 0.25, 0.37, 0.75, 0.49, 0.9578, 0.13, 0.5422, 0.13, 0.04215, 0.13, 0.09412, 0.16, 0.25, 0.37, 0.25, 0.49, 0.4578, 0.13, 0.3539, 0.19, 0.09412, 0.16, 0.04215, 0.13, 0.25, 0.49, 0.25, 0.37, 0.3539, 0.19, 0.4578, 0.13, 0.25, 0.37, 0.25, 0.25, 0.3539, 0.19, 0.4059, 0.16, 0.4059, 0.16, 0.3539, 0.19, 0.25, 0.25, 0.1461, 0.19, 0.1461, 0.19, 0.25, 0.25, 0.25, 0.37, 0.75, 0.49, 0.9578, 0.13, 0.5422, 0.13, 0.04215, 0.13, 0.1461, 0.19, 0.25, 0.37, 0.25, 0.49, 0.4578, 0.13, 0.4059, 0.16, 0.1461, 0.19, 0.04215, 0.13, 0.25, 0.49, 0.25, 0.37, 0.4059, 0.16, 0.4578, 0.13, 0.25, 0.37, 0.25, 0.25, 0.3539, 0.19, 0.4059, 0.16, 0.4059, 0.16, 0.3539, 0.19, 0.25, 0.25, 0.1461, 0.19, 0.1461, 0.19, 0.25, 0.25, 0.25, 0.37, 0.75, 0.49, 0.9578, 0.13, 0.5422, 0.13, 0.04215, 0.13, 0.1461, 0.19, 0.25, 0.37, 0.25, 0.49, 0.4578, 0.13, 0.4059, 0.16, 0.1461, 0.19, 0.04215, 0.13, 0.25, 0.49, 0.25, 0.37, 0.4059, 0.16, 0.4578, 0.13, 0.25, 0.37, 0.25, 0.25, 0.3539, 0.19, 0.3539, 0.19, 0.25, 0.25, 0.1461, 0.19, 0.09412, 0.16, 0.09412, 0.16, 0.1461, 0.19, 0.25, 0.25, 0.25, 0.37, 0.75, 0.49, 0.9578, 0.13, 0.5422, 0.13, 0.04215, 0.13, 0.09412, 0.16, 0.25, 0.37, 0.25, 0.49, 0.4578, 0.13, 0.3539, 0.19, 0.09412, 0.16, 0.04215, 0.13, 0.25, 0.49, 0.25, 0.37, 0.3539, 0.19, 0.4578, 0.13])
me_cone_015.use_remesh_fix_poles = True
me_cone_015.use_remesh_preserve_attributes = False
me_cone_015.use_mirror_vertex_groups = False
me_cone_015.update()

# ---- objects
ob_cube = bpy.data.objects.new('Cube', me_cube)
ob_cylinder = bpy.data.objects.new('Cylinder', me_cylinder)
ob_cylinder_001 = bpy.data.objects.new('Cylinder.001', me_cylinder_001)
ob_cylinder_004 = bpy.data.objects.new('Cylinder.004', me_cylinder_004)
ob_cone = bpy.data.objects.new('Cone', me_cone)
ob_cone_006 = bpy.data.objects.new('Cone.006', me_cone_006)
ob_cone_014 = bpy.data.objects.new('Cone.014', me_cone_014)
ob_cone_012 = bpy.data.objects.new('Cone.012', me_cone_015)

# ---- transforms, parenting, visibility, modifiers, constraints
ob_cube.location = (-2.283, 0.0, 3.655)
ob_cube.rotation_euler = (0.0, 0.4758, 0.0)
ob_cube.scale = (0.07469, 4.967, 4.193)
ob_cube.lock_rotations_4d = False
ob_cube.empty_display_type = 'ARROWS'
ob_cube.lineart.crease_threshold = 0.0
ob_cylinder.location = (-0.1972, 4.86, 3.647)
ob_cylinder.scale = (0.2815, 0.2815, 4.164)
ob_cylinder.lineart.crease_threshold = 0.0
ob_cylinder_001.location = (-0.1088, 0.0, 6.939)
ob_cylinder_001.rotation_euler = (-1.571, -0.0, 0.0)
ob_cylinder_001.scale = (1.0, 1.0, -6.504)
ob_cylinder_001.lineart.crease_threshold = 0.0
ob_cylinder_004.location = (-0.1972, 4.86, 3.647)
ob_cylinder_004.scale = (0.2815, 0.2815, 4.164)
ob_cylinder_004.lineart.crease_threshold = 0.0
ob_cone.location = (5.754, -3.478, 0.8809)
ob_cone.rotation_euler = (0.0, -0.0, 2.293)
ob_cone.scale = (0.9289, 0.9289, 0.9289)
ob_cone.lineart.crease_threshold = 0.0
ob_cone_006.location = (5.684, 2.293, 0.8809)
ob_cone_006.rotation_euler = (0.0, -0.0, 2.286)
ob_cone_006.scale = (0.9289, 0.9289, 0.9289)
ob_cone_006.lineart.crease_threshold = 0.0
ob_cone_014.location = (-6.054, 2.485, 1.127)
ob_cone_014.rotation_euler = (0.0, -0.0, 3.986)
ob_cone_014.scale = (0.9289, 0.9289, 1.116)
ob_cone_014.lineart.crease_threshold = 0.0
ob_cone_012.location = (-4.699, -2.793, 0.8809)
ob_cone_012.rotation_euler = (0.0, -0.0, 1.721)
ob_cone_012.scale = (0.9289, 0.9289, 0.9289)
ob_cone_012.lineart.crease_threshold = 0.0

# ---- collection membership
col_collection.objects.link(ob_cube)
col_collection.objects.link(ob_cylinder)
col_collection.objects.link(ob_cylinder_001)
col_collection.objects.link(ob_cylinder_004)
col_collection.objects.link(ob_cone)
col_collection.objects.link(ob_cone_006)
col_collection.objects.link(ob_cone_014)
col_collection.objects.link(ob_cone_012)

# ---- scene / render settings (as saved in the file)
scene.frame_start = 1; scene.frame_end = 250; scene.frame_set(1)
scene.render.engine = 'BLENDER_EEVEE_NEXT'
scene.cycles.use_denoising = False
scene.cycles.samples = 128
scene.cycles.sampling_pattern = 'TABULATED_SOBOL'
scene.cycles.use_adaptive_sampling = False
scene.cycles.use_light_tree = False
scene.view_settings.view_transform = 'Filmic'
bpy.context.view_layer.update()

# ---- added for rendering (the .blend has no active camera and no usable light): camera, sun
cam_auto = bpy.data.cameras.new('AutoCamera')
cam_auto.lens = 50.0
cam_auto.sensor_width = 36.0
cam_auto.clip_end = 1000.0
ob_auto_camera = bpy.data.objects.new('AutoCamera', cam_auto)
scene.collection.objects.link(ob_auto_camera)
ob_auto_camera.location = (20.0104, -24.2942, 18.3146)
ob_auto_camera.rotation_euler = (1.09748, -7.21219e-08, 0.694738)
scene.camera = ob_auto_camera
light_auto_sun = bpy.data.lights.new('AutoSun', 'SUN')
light_auto_sun.energy = 3.0
light_auto_sun.angle = 0.0523599
ob_auto_sun = bpy.data.objects.new('AutoSun', light_auto_sun)
scene.collection.objects.link(ob_auto_sun)
ob_auto_sun.rotation_euler = (0.872665, 0.174533, 0.523599)
bpy.context.view_layer.update()
